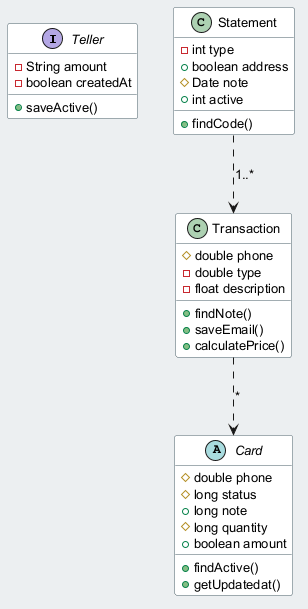

The diagram above was rendered by PlantUML. Its source (embedded in the PNG):
@startuml
skinparam backgroundColor #ECEFF1
skinparam classBackgroundColor #FFFFFF
skinparam classBorderColor #455A64
skinparam defaultFontSize 13
interface Teller {
  -String amount
  -boolean createdAt
  +saveActive()
}
class Statement {
  -int type
  +boolean address
  #Date note
  +int active
  +findCode()
}
class Transaction {
  #double phone
  -double type
  -float description
  +findNote()
  +saveEmail()
  +calculatePrice()
}
abstract class Card {
  #double phone
  #long status
  +long note
  #long quantity
  +boolean amount
  +findActive()
  +getUpdatedat()
}
Transaction ..> Card : "*"
Statement ..> Transaction : "1..*"
@enduml